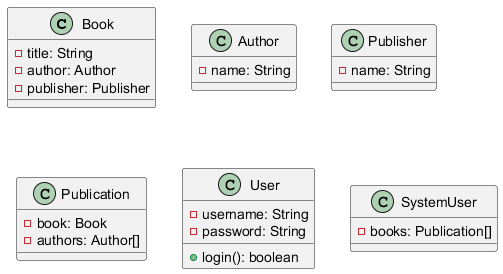

The diagram above was rendered by PlantUML. Its source (embedded in the PNG):
@startuml
class Book {
    - title: String
    - author: Author
    - publisher: Publisher
}

class Author {
    - name: String
}

class Publisher {
    - name: String
}

class Publication {
    - book: Book
    - authors: Author[]
}

class User {
    - username: String
    - password: String
    + login(): boolean
}

class SystemUser {
    - books: Publication[]
}

@enduml